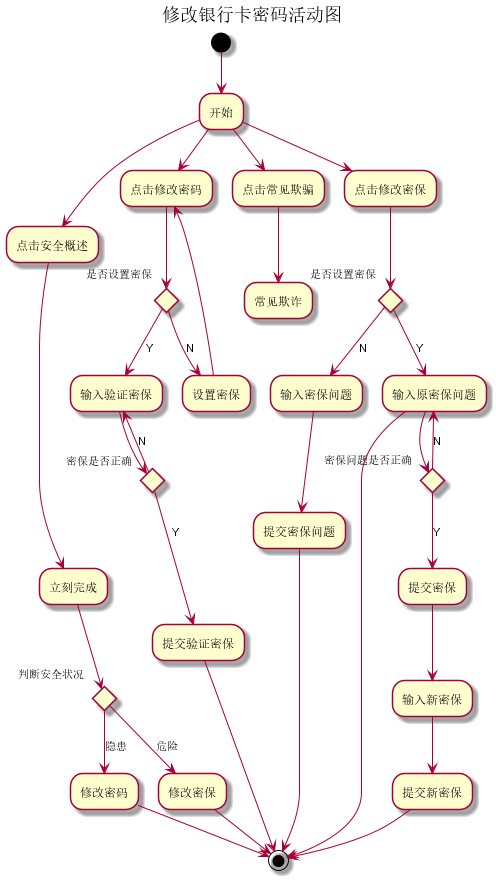

The diagram above was rendered by PlantUML. Its source (embedded in the PNG):
@startuml
  title 修改银行卡密码活动图

 (*) --> 开始



  开始-->点击安全概述
  点击安全概述-->立刻完成
  if "判断安全状况" then
    -->[隐患] "修改密码"
    -down-> (*)
  else
    -->[危险] "修改密保"
    -down->(*)
  endif



  开始-->点击修改密码
   if "是否设置密保" then
      -->[N] "设置密保"
      -->点击修改密码
    else
      -->[Y] "输入验证密保"
      if "密保是否正确" then
        -->[Y] 提交验证密保
        -down->(*)
      else
        -up->[N] "输入验证密保"
       endif
    endif



    开始-->点击常见欺骗
    点击常见欺骗-->常见欺诈



    开始-->点击修改密保
     if "是否设置密保" then
        -->[N] "输入密保问题"
        --> "提交密保问题"
        -down-> (*)
      else
        -->[Y] "输入原密保问题"
         if "密保问题是否正确" then
         -->[Y] "提交密保"
         --> "输入新密保"
         --> "提交新密保"
         -down->(*)
         else
         -->[N] "输入原密保问题"
        -down->(*)
      endif











@enduml